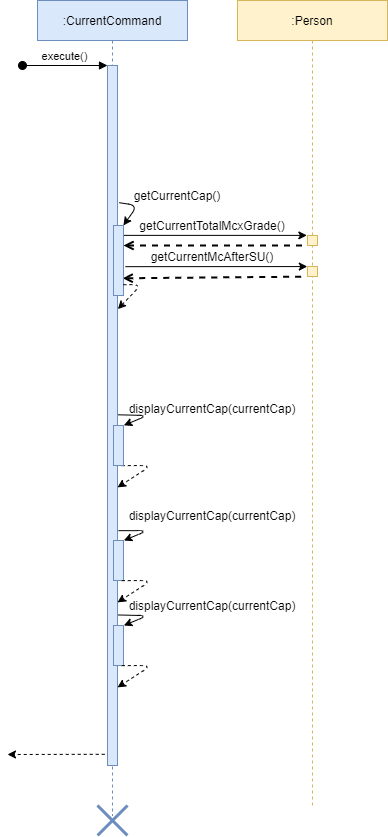

The diagram above was exported from draw.io. Its source (the exported page's mxGraphModel, read from the mxfile embedded in the PNG):
<mxGraphModel dx="1038" dy="580" grid="1" gridSize="10" guides="1" tooltips="1" connect="1" arrows="1" fold="1" page="1" pageScale="1" pageWidth="827" pageHeight="1169" math="0" shadow="0">
  <root>
    <mxCell id="0" />
    <mxCell id="1" parent="0" />
    <mxCell id="OehDhqGocTLMBrLsQ3r7-60" value=":Person" style="shape=umlLifeline;perimeter=lifelinePerimeter;container=0;collapsible=0;recursiveResize=0;rounded=0;shadow=0;strokeWidth=1;fillColor=#fff2cc;strokeColor=#d6b656;" parent="1" vertex="1">
      <mxGeometry x="270" y="25" width="150" height="805" as="geometry" />
    </mxCell>
    <mxCell id="3nuBFxr9cyL0pnOWT2aG-1" value=":CurrentCommand" style="shape=umlLifeline;perimeter=lifelinePerimeter;container=0;collapsible=0;recursiveResize=0;rounded=0;shadow=0;strokeWidth=1;fillColor=#dae8fc;strokeColor=#6c8ebf;" parent="1" vertex="1">
      <mxGeometry x="70" y="25" width="150" height="815" as="geometry" />
    </mxCell>
    <mxCell id="OehDhqGocTLMBrLsQ3r7-20" value="" style="endArrow=classic;html=1;exitX=1.179;exitY=0.196;exitDx=0;exitDy=0;exitPerimeter=0;entryX=0.989;entryY=-0.001;entryDx=0;entryDy=0;entryPerimeter=0;" parent="1" source="3nuBFxr9cyL0pnOWT2aG-2" target="OehDhqGocTLMBrLsQ3r7-10" edge="1">
      <mxGeometry width="50" height="50" relative="1" as="geometry">
        <mxPoint x="151.2600000000001" y="181.68" as="sourcePoint" />
        <mxPoint x="270" y="237" as="targetPoint" />
        <Array as="points">
          <mxPoint x="170" y="230" />
        </Array>
      </mxGeometry>
    </mxCell>
    <mxCell id="OehDhqGocTLMBrLsQ3r7-21" value="getCurrentCap()" style="text;html=1;strokeColor=none;fillColor=none;align=center;verticalAlign=middle;whiteSpace=wrap;rounded=0;" parent="1" vertex="1">
      <mxGeometry x="150" y="210" width="120" height="20" as="geometry" />
    </mxCell>
    <mxCell id="OehDhqGocTLMBrLsQ3r7-26" value="" style="endArrow=none;dashed=1;html=1;strokeWidth=2;entryX=-0.067;entryY=1.011;entryDx=0;entryDy=0;entryPerimeter=0;startArrow=open;startFill=0;exitX=1.007;exitY=0.286;exitDx=0;exitDy=0;exitPerimeter=0;" parent="1" source="OehDhqGocTLMBrLsQ3r7-10" target="OehDhqGocTLMBrLsQ3r7-14" edge="1">
      <mxGeometry width="50" height="50" relative="1" as="geometry">
        <mxPoint x="230" y="260" as="sourcePoint" />
        <mxPoint x="280" y="210" as="targetPoint" />
      </mxGeometry>
    </mxCell>
    <mxCell id="OehDhqGocTLMBrLsQ3r7-28" value="" style="endArrow=none;dashed=1;html=1;strokeWidth=2;entryX=-0.033;entryY=1.011;entryDx=0;entryDy=0;entryPerimeter=0;exitX=0.917;exitY=0.754;exitDx=0;exitDy=0;exitPerimeter=0;startArrow=open;startFill=0;" parent="1" source="OehDhqGocTLMBrLsQ3r7-10" target="OehDhqGocTLMBrLsQ3r7-25" edge="1">
      <mxGeometry width="50" height="50" relative="1" as="geometry">
        <mxPoint x="150" y="390.22" as="sourcePoint" />
        <mxPoint x="356.33000000000004" y="390" as="targetPoint" />
      </mxGeometry>
    </mxCell>
    <mxCell id="OehDhqGocTLMBrLsQ3r7-31" value="" style="endArrow=classic;html=1;entryX=-0.067;entryY=-0.011;entryDx=0;entryDy=0;entryPerimeter=0;exitX=1.054;exitY=0.141;exitDx=0;exitDy=0;exitPerimeter=0;" parent="1" source="OehDhqGocTLMBrLsQ3r7-10" target="OehDhqGocTLMBrLsQ3r7-14" edge="1">
      <mxGeometry width="50" height="50" relative="1" as="geometry">
        <mxPoint x="250" y="260" as="sourcePoint" />
        <mxPoint x="300" y="210" as="targetPoint" />
      </mxGeometry>
    </mxCell>
    <mxCell id="OehDhqGocTLMBrLsQ3r7-32" value="" style="endArrow=classic;html=1;exitX=1.193;exitY=0.588;exitDx=0;exitDy=0;exitPerimeter=0;entryX=-0.02;entryY=0.007;entryDx=0;entryDy=0;entryPerimeter=0;" parent="1" source="OehDhqGocTLMBrLsQ3r7-10" target="OehDhqGocTLMBrLsQ3r7-25" edge="1">
      <mxGeometry width="50" height="50" relative="1" as="geometry">
        <mxPoint x="156.00000000000003" y="260" as="sourcePoint" />
        <mxPoint x="360" y="260" as="targetPoint" />
      </mxGeometry>
    </mxCell>
    <mxCell id="OehDhqGocTLMBrLsQ3r7-36" value="getCurrentMcAfterSU()" style="text;html=1;strokeColor=none;fillColor=none;align=center;verticalAlign=middle;whiteSpace=wrap;rounded=0;" parent="1" vertex="1">
      <mxGeometry x="205" y="271" width="80" height="20" as="geometry" />
    </mxCell>
    <mxCell id="OehDhqGocTLMBrLsQ3r7-39" value="" style="endArrow=classic;html=1;entryX=1.033;entryY=-0.004;entryDx=0;entryDy=0;entryPerimeter=0;exitX=1.067;exitY=0.499;exitDx=0;exitDy=0;exitPerimeter=0;" parent="1" source="3nuBFxr9cyL0pnOWT2aG-2" target="OehDhqGocTLMBrLsQ3r7-38" edge="1">
      <mxGeometry width="50" height="50" relative="1" as="geometry">
        <mxPoint x="156.00000000000003" y="300" as="sourcePoint" />
        <mxPoint x="162.00000000000003" y="328.432" as="targetPoint" />
        <Array as="points">
          <mxPoint x="180" y="440" />
        </Array>
      </mxGeometry>
    </mxCell>
    <mxCell id="OehDhqGocTLMBrLsQ3r7-40" value="displayCurrentCap(currentCap)" style="text;html=1;strokeColor=none;fillColor=none;align=center;verticalAlign=middle;whiteSpace=wrap;rounded=0;" parent="1" vertex="1">
      <mxGeometry x="180" y="422.5" width="130" height="20" as="geometry" />
    </mxCell>
    <mxCell id="OehDhqGocTLMBrLsQ3r7-41" value="" style="endArrow=classic;html=1;exitX=1.033;exitY=0.327;exitDx=0;exitDy=0;exitPerimeter=0;entryX=1.167;entryY=0.582;entryDx=0;entryDy=0;entryPerimeter=0;dashed=1;" parent="1" edge="1">
      <mxGeometry width="50" height="50" relative="1" as="geometry">
        <mxPoint x="154.32999999999998" y="490.15" as="sourcePoint" />
        <mxPoint x="150.00000000000006" y="511.89999999999986" as="targetPoint" />
        <Array as="points">
          <mxPoint x="184" y="490" />
        </Array>
      </mxGeometry>
    </mxCell>
    <mxCell id="3nuBFxr9cyL0pnOWT2aG-2" value="" style="points=[];perimeter=orthogonalPerimeter;rounded=0;shadow=0;strokeWidth=1;fillColor=#dae8fc;strokeColor=#6c8ebf;" parent="1" vertex="1">
      <mxGeometry x="140" y="90" width="10" height="700" as="geometry" />
    </mxCell>
    <mxCell id="3nuBFxr9cyL0pnOWT2aG-3" value="execute()" style="verticalAlign=bottom;startArrow=oval;endArrow=block;startSize=8;shadow=0;strokeWidth=1;labelBackgroundColor=none;" parent="1" edge="1">
      <mxGeometry x="70" y="20" as="geometry">
        <mxPoint x="55" y="90" as="sourcePoint" />
        <mxPoint x="140" y="90" as="targetPoint" />
      </mxGeometry>
    </mxCell>
    <mxCell id="OehDhqGocTLMBrLsQ3r7-14" value="" style="points=[];perimeter=orthogonalPerimeter;rounded=0;shadow=0;strokeWidth=1;fillColor=#fff2cc;strokeColor=#d6b656;" parent="1" vertex="1">
      <mxGeometry x="340" y="260" width="10" height="10" as="geometry" />
    </mxCell>
    <mxCell id="OehDhqGocTLMBrLsQ3r7-25" value="" style="points=[];perimeter=orthogonalPerimeter;rounded=0;shadow=0;strokeWidth=1;fillColor=#fff2cc;strokeColor=#d6b656;" parent="1" vertex="1">
      <mxGeometry x="340" y="291" width="10" height="10" as="geometry" />
    </mxCell>
    <mxCell id="OehDhqGocTLMBrLsQ3r7-10" value="" style="html=1;points=[];perimeter=orthogonalPerimeter;fillColor=#dae8fc;strokeColor=#6c8ebf;" parent="1" vertex="1">
      <mxGeometry x="146" y="250" width="10" height="70" as="geometry" />
    </mxCell>
    <mxCell id="OehDhqGocTLMBrLsQ3r7-38" value="" style="html=1;points=[];perimeter=orthogonalPerimeter;fillColor=#dae8fc;strokeColor=#6c8ebf;" parent="1" vertex="1">
      <mxGeometry x="146" y="450" width="10" height="40" as="geometry" />
    </mxCell>
    <mxCell id="OehDhqGocTLMBrLsQ3r7-80" value="" style="shape=umlDestroy;whiteSpace=wrap;html=1;strokeWidth=3;fillColor=#dae8fc;strokeColor=#6c8ebf;" parent="1" vertex="1">
      <mxGeometry x="130" y="830" width="30" height="30" as="geometry" />
    </mxCell>
    <mxCell id="OehDhqGocTLMBrLsQ3r7-85" value="" style="endArrow=classic;html=1;exitX=0.991;exitY=0.846;exitDx=0;exitDy=0;exitPerimeter=0;entryX=1.037;entryY=0.348;entryDx=0;entryDy=0;entryPerimeter=0;dashed=1;" parent="1" source="OehDhqGocTLMBrLsQ3r7-10" target="3nuBFxr9cyL0pnOWT2aG-2" edge="1">
      <mxGeometry width="50" height="50" relative="1" as="geometry">
        <mxPoint x="155.99999999999997" y="280.00000000000006" as="sourcePoint" />
        <mxPoint x="160.1" y="302.77000000000004" as="targetPoint" />
        <Array as="points">
          <mxPoint x="174" y="309" />
        </Array>
      </mxGeometry>
    </mxCell>
    <mxCell id="dairv-eJcPksWEv7Zhkv-2" value="getCurrentTotalMcxGrade()" style="text;html=1;strokeColor=none;fillColor=none;align=center;verticalAlign=middle;whiteSpace=wrap;rounded=0;" parent="1" vertex="1">
      <mxGeometry x="205" y="240" width="80" height="20" as="geometry" />
    </mxCell>
    <mxCell id="dairv-eJcPksWEv7Zhkv-3" value="" style="html=1;points=[];perimeter=orthogonalPerimeter;fillColor=#dae8fc;strokeColor=#6c8ebf;" parent="1" vertex="1">
      <mxGeometry x="146" y="565" width="10" height="40" as="geometry" />
    </mxCell>
    <mxCell id="dairv-eJcPksWEv7Zhkv-4" value="" style="html=1;points=[];perimeter=orthogonalPerimeter;fillColor=#dae8fc;strokeColor=#6c8ebf;" parent="1" vertex="1">
      <mxGeometry x="146" y="650" width="10" height="40" as="geometry" />
    </mxCell>
    <mxCell id="dairv-eJcPksWEv7Zhkv-5" value="" style="endArrow=classic;html=1;entryX=1.033;entryY=-0.004;entryDx=0;entryDy=0;entryPerimeter=0;exitX=1.067;exitY=0.499;exitDx=0;exitDy=0;exitPerimeter=0;" parent="1" edge="1">
      <mxGeometry width="50" height="50" relative="1" as="geometry">
        <mxPoint x="150.6700000000002" y="639.46" as="sourcePoint" />
        <mxPoint x="156.32999999999993" y="650" as="targetPoint" />
        <Array as="points">
          <mxPoint x="180" y="640.16" />
        </Array>
      </mxGeometry>
    </mxCell>
    <mxCell id="dairv-eJcPksWEv7Zhkv-6" value="" style="endArrow=classic;html=1;entryX=1.033;entryY=-0.004;entryDx=0;entryDy=0;entryPerimeter=0;" parent="1" edge="1">
      <mxGeometry width="50" height="50" relative="1" as="geometry">
        <mxPoint x="151" y="555.16" as="sourcePoint" />
        <mxPoint x="156.32999999999993" y="565" as="targetPoint" />
        <Array as="points">
          <mxPoint x="180" y="555.16" />
        </Array>
      </mxGeometry>
    </mxCell>
    <mxCell id="dairv-eJcPksWEv7Zhkv-7" value="" style="endArrow=classic;html=1;exitX=1.033;exitY=0.327;exitDx=0;exitDy=0;exitPerimeter=0;entryX=1.167;entryY=0.582;entryDx=0;entryDy=0;entryPerimeter=0;dashed=1;" parent="1" edge="1">
      <mxGeometry width="50" height="50" relative="1" as="geometry">
        <mxPoint x="154.33000000000004" y="605.15" as="sourcePoint" />
        <mxPoint x="150.0000000000001" y="626.8999999999997" as="targetPoint" />
        <Array as="points">
          <mxPoint x="184" y="605" />
        </Array>
      </mxGeometry>
    </mxCell>
    <mxCell id="dairv-eJcPksWEv7Zhkv-8" value="" style="endArrow=classic;html=1;exitX=1.033;exitY=0.327;exitDx=0;exitDy=0;exitPerimeter=0;entryX=1.167;entryY=0.582;entryDx=0;entryDy=0;entryPerimeter=0;dashed=1;" parent="1" edge="1">
      <mxGeometry width="50" height="50" relative="1" as="geometry">
        <mxPoint x="154.33000000000004" y="690.15" as="sourcePoint" />
        <mxPoint x="150.0000000000001" y="711.8999999999997" as="targetPoint" />
        <Array as="points">
          <mxPoint x="184" y="690" />
        </Array>
      </mxGeometry>
    </mxCell>
    <mxCell id="wY30FbcSeY7t9xPOHs1w-1" value="displayCurrentCap(currentCap)" style="text;html=1;strokeColor=none;fillColor=none;align=center;verticalAlign=middle;whiteSpace=wrap;rounded=0;" vertex="1" parent="1">
      <mxGeometry x="180" y="530" width="130" height="20" as="geometry" />
    </mxCell>
    <mxCell id="wY30FbcSeY7t9xPOHs1w-2" value="displayCurrentCap(currentCap)" style="text;html=1;strokeColor=none;fillColor=none;align=center;verticalAlign=middle;whiteSpace=wrap;rounded=0;" vertex="1" parent="1">
      <mxGeometry x="180" y="620" width="130" height="20" as="geometry" />
    </mxCell>
    <mxCell id="wY30FbcSeY7t9xPOHs1w-5" value="" style="endArrow=classic;html=1;exitX=-0.28;exitY=0.984;exitDx=0;exitDy=0;exitPerimeter=0;dashed=1;" edge="1" parent="1" source="3nuBFxr9cyL0pnOWT2aG-2">
      <mxGeometry width="50" height="50" relative="1" as="geometry">
        <mxPoint x="164.32999999999993" y="700.1500000000001" as="sourcePoint" />
        <mxPoint x="40" y="779" as="targetPoint" />
        <Array as="points" />
      </mxGeometry>
    </mxCell>
  </root>
</mxGraphModel>